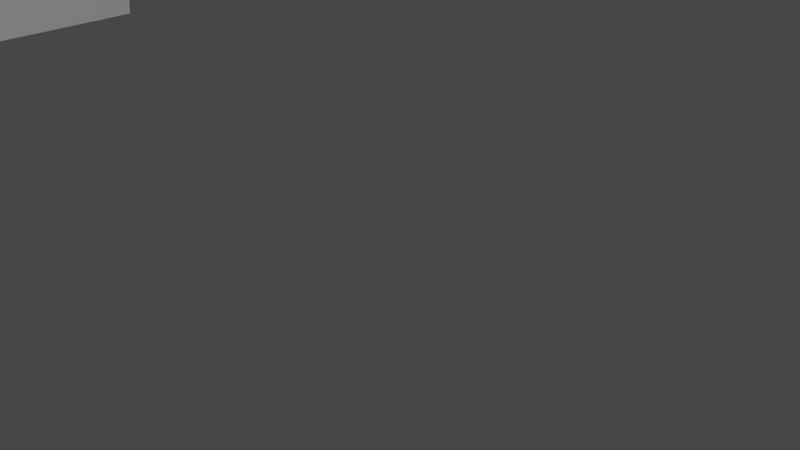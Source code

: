# Source: NLPEntrance.blend  (saved by Blender 3.0.42; exported with 4.5.12 LTS)
import bpy
from mathutils import Matrix  # noqa: F401  (used for matrix-valued properties, if any)

bpy.ops.wm.read_factory_settings(use_empty=True)
scene = bpy.context.scene
scene.name = 'Scene'

# ---- collections
col_collection = bpy.data.collections.new('Collection'); scene.collection.children.link(col_collection)

# ---- world
world_world = bpy.data.worlds.new('World'); scene.world = world_world
world_world.use_nodes = True; world_world.node_tree.nodes.clear()
_N = world_world.node_tree.nodes; _L = world_world.node_tree.links
n0 = _N.new('ShaderNodeOutputWorld'); n0.name = 'World Output'; n0.location = (300, 300)
n1 = _N.new('ShaderNodeBackground'); n1.name = 'Background'; n1.location = (10, 300)
n1.inputs[0].default_value = (0.05088, 0.05088, 0.05088, 1.0)
_L.new(n1.outputs[0], n0.inputs[0])
n0.is_active_output = True
world_world.color = (0.05088, 0.05088, 0.05088)
world_world.use_sun_shadow = False
world_world.sun_shadow_jitter_overblur = 0.0

# ---- cameras
cam_camera = bpy.data.cameras.new('Camera')
cam_camera.clip_end = 100.0
cam_camera.ortho_scale = 7.314

# ---- lights
light_light = bpy.data.lights.new('Light', 'POINT')
light_light.transmission_factor = 0.0
light_light.energy = 1000.0
light_light.shadow_soft_size = 0.1
light_light.shadow_maximum_resolution = 0.006
light_light.use_absolute_resolution = True

# ---- meshes
me_circle = bpy.data.meshes.new('Circle')
me_circle.from_pydata([(1.048e-07, 2.0, 7.134), (-1.658, 2.0, 6.971), (-3.253, 2.0, 6.487), (-4.722, 2.0, 5.701), (-6.01, 2.0, 4.848), (-7.067, 2.0, 3.819), (-7.853, 2.0, 2.62), (-8.337, 2.0, 1.296), (-8.5, 2.0, -8.284e-08), (8.5, 2.0, 3.901e-07), (8.337, 2.0, 1.296), (7.853, 2.0, 2.62), (7.067, 2.0, 3.819), (6.01, 2.0, 4.848), (4.722, 2.0, 5.701), (3.253, 2.0, 6.487), (1.658, 2.0, 6.971), (-11.33, 2.0, 1.079), (-10.67, 2.0, 2.975), (-9.606, 2.0, 4.701), (-8.169, 2.0, 6.452), (-6.418, 2.0, 7.686), (-4.421, 2.0, 8.753), (-2.254, 2.0, 9.411), (1.428e-07, 2.0, 9.633), (-11.55, 2.0, -0.01787), (11.55, 2.0, -0.01787), (11.33, 2.0, 1.079), (10.67, 2.0, 2.975), (9.606, 2.0, 4.701), (8.169, 2.0, 6.452), (6.418, 2.0, 7.686), (4.421, 2.0, 8.753), (2.254, 2.0, 9.411), (-1.658, -1.0, 6.971), (1.048e-07, -1.0, 7.134), (-3.253, -1.0, 6.487), (-4.722, -1.0, 5.701), (-6.01, -1.0, 4.848), (-7.067, -1.0, 3.819), (-7.853, -1.0, 2.62), (-8.337, -1.0, 1.296), (-8.5, -1.0, 2.593e-08), (8.337, -1.0, 1.296), (8.5, -1.0, 4.988e-07), (7.853, -1.0, 2.62), (7.067, -1.0, 3.819), (6.01, -1.0, 4.848), (4.722, -1.0, 5.701), (3.253, -1.0, 6.487), (1.658, -1.0, 6.971), (-11.33, -1.0, 1.079), (-10.67, -1.0, 2.975), (-9.606, -1.0, 4.701), (-8.169, -1.0, 6.452), (-2.254, -1.0, 9.411), (1.428e-07, -1.0, 9.633), (-6.418, -1.0, 7.686), (-4.421, -1.0, 8.753), (-11.55, -1.0, -0.01787), (11.33, -1.0, 1.079), (11.55, -1.0, -0.01787), (10.67, -1.0, 2.975), (9.606, -1.0, 4.701), (8.169, -1.0, 6.452), (6.418, -1.0, 7.686), (4.421, -1.0, 8.753), (2.254, -1.0, 9.411)], [], [(10, 27, 26, 9), (11, 28, 27, 10), (12, 29, 28, 11), (1, 23, 24, 0), (13, 30, 29, 12), (2, 22, 23, 1), (14, 31, 30, 13), (3, 21, 22, 2), (15, 32, 31, 14), (4, 20, 21, 3), (16, 33, 32, 15), (5, 19, 20, 4), (0, 24, 33, 16), (6, 18, 19, 5), (7, 17, 18, 6), (8, 25, 17, 7), (43, 44, 61, 60), (45, 43, 60, 62), (46, 45, 62, 63), (34, 35, 56, 55), (47, 46, 63, 64), (36, 34, 55, 58), (48, 47, 64, 65), (37, 36, 58, 57), (49, 48, 65, 66), (38, 37, 57, 54), (50, 49, 66, 67), (39, 38, 54, 53), (35, 50, 67, 56), (40, 39, 53, 52), (41, 40, 52, 51), (42, 41, 51, 59), (26, 27, 60, 61), (13, 12, 46, 47), (27, 28, 62, 60), (14, 13, 47, 48), (28, 29, 63, 62), (15, 14, 48, 49), (1, 0, 35, 34), (29, 30, 64, 63), (16, 15, 49, 50), (2, 1, 34, 36), (30, 31, 65, 64), (0, 16, 50, 35), (3, 2, 36, 37), (31, 32, 66, 65), (18, 17, 51, 52), (4, 3, 37, 38), (32, 33, 67, 66), (19, 18, 52, 53), (5, 4, 38, 39), (33, 24, 56, 67), (20, 19, 53, 54), (6, 5, 39, 40), (9, 26, 61, 44), (24, 23, 55, 56), (7, 6, 40, 41), (21, 20, 54, 57), (8, 7, 41, 42), (23, 22, 58, 55), (25, 8, 42, 59), (10, 9, 44, 43), (22, 21, 57, 58), (11, 10, 43, 45), (17, 25, 59, 51), (12, 11, 45, 46)])
_uv = me_circle.uv_layers.new(name='UVMap')
_uv.uv.foreach_set('vector', [0.0, 0.0, 0.0, 0.0, 0.0, 0.0, 0.0, 0.0, 0.0, 0.0, 0.0, 0.0, 0.0, 0.0, 0.0, 0.0, 0.0, 0.0, 0.0, 0.0, 0.0, 0.0, 0.0, 0.0, 0.0, 0.0, 0.0, 0.0, 0.0, 0.0, 0.0, 0.0, 0.0, 0.0, 0.0, 0.0, 0.0, 0.0, 0.0, 0.0, 0.0, 0.0, 0.0, 0.0, 0.0, 0.0, 0.0, 0.0, 0.0, 0.0, 0.0, 0.0, 0.0, 0.0, 0.0, 0.0, 0.0, 0.0, 0.0, 0.0, 0.0, 0.0, 0.0, 0.0, 0.0, 0.0, 0.0, 0.0, 0.0, 0.0, 0.0, 0.0, 0.0, 0.0, 0.0, 0.0, 0.0, 0.0, 0.0, 0.0, 0.0, 0.0, 0.0, 0.0, 0.0, 0.0, 0.0, 0.0, 0.0, 0.0, 0.0, 0.0, 0.0, 0.0, 0.0, 0.0, 0.0, 0.0, 0.0, 0.0, 0.0, 0.0, 0.0, 0.0, 0.0, 0.0, 0.0, 0.0, 0.0, 0.0, 0.0, 0.0, 0.0, 0.0, 0.0, 0.0, 0.0, 0.0, 0.0, 0.0, 0.0, 0.0, 0.0, 0.0, 0.0, 0.0, 0.0, 0.0, 0.0, 0.0, 0.0, 0.0, 0.0, 0.0, 0.0, 0.0, 0.0, 0.0, 0.0, 0.0, 0.0, 0.0, 0.0, 0.0, 0.0, 0.0, 0.0, 0.0, 0.0, 0.0, 0.0, 0.0, 0.0, 0.0, 0.0, 0.0, 0.0, 0.0, 0.0, 0.0, 0.0, 0.0, 0.0, 0.0, 0.0, 0.0, 0.0, 0.0, 0.0, 0.0, 0.0, 0.0, 0.0, 0.0, 0.0, 0.0, 0.0, 0.0, 0.0, 0.0, 0.0, 0.0, 0.0, 0.0, 0.0, 0.0, 0.0, 0.0, 0.0, 0.0, 0.0, 0.0, 0.0, 0.0, 0.0, 0.0, 0.0, 0.0, 0.0, 0.0, 0.0, 0.0, 0.0, 0.0, 0.0, 0.0, 0.0, 0.0, 0.0, 0.0, 0.0, 0.0, 0.0, 0.0, 0.0, 0.0, 0.0, 0.0, 0.0, 0.0, 0.0, 0.0, 0.0, 0.0, 0.0, 0.0, 0.0, 0.0, 0.0, 0.0, 0.0, 0.0, 0.0, 0.0, 0.0, 0.0, 0.0, 0.0, 0.0, 0.0, 0.0, 0.0, 0.0, 0.0, 0.0, 0.0, 0.0, 0.0, 0.0, 0.0, 0.0, 0.0, 0.0, 0.0, 0.0, 0.0, 0.0, 0.0, 0.0, 0.0, 0.0, 0.0, 0.0, 0.0, 0.0, 0.0, 0.0, 0.0, 0.0, 0.0, 0.0, 0.0, 0.0, 0.0, 0.0, 0.0, 0.0, 0.0, 0.0, 0.0, 0.0, 0.0, 0.0, 0.0, 0.0, 0.0, 0.0, 0.0, 0.0, 0.0, 0.0, 0.0, 0.0, 0.0, 0.0, 0.0, 0.0, 0.0, 0.0, 0.0, 0.0, 0.0, 0.0, 0.0, 0.0, 0.0, 0.0, 0.0, 0.0, 0.0, 0.0, 0.0, 0.0, 0.0, 0.0, 0.0, 0.0, 0.0, 0.0, 0.0, 0.0, 0.0, 0.0, 0.0, 0.0, 0.0, 0.0, 0.0, 0.0, 0.0, 0.0, 0.0, 0.0, 0.0, 0.0, 0.0, 0.0, 0.0, 0.0, 0.0, 0.0, 0.0, 0.0, 0.0, 0.0, 0.0, 0.0, 0.0, 0.0, 0.0, 0.0, 0.0, 0.0, 0.0, 0.0, 0.0, 0.0, 0.0, 0.0, 0.0, 0.0, 0.0, 0.0, 0.0, 0.0, 0.0, 0.0, 0.0, 0.0, 0.0, 0.0, 0.0, 0.0, 0.0, 0.0, 0.0, 0.0, 0.0, 0.0, 0.0, 0.0, 0.0, 0.0, 0.0, 0.0, 0.0, 0.0, 0.0, 0.0, 0.0, 0.0, 0.0, 0.0, 0.0, 0.0, 0.0, 0.0, 0.0, 0.0, 0.0, 0.0, 0.0, 0.0, 0.0, 0.0, 0.0, 0.0, 0.0, 0.0, 0.0, 0.0, 0.0, 0.0, 0.0, 0.0, 0.0, 0.0, 0.0, 0.0, 0.0, 0.0, 0.0, 0.0, 0.0, 0.0, 0.0, 0.0, 0.0, 0.0, 0.0, 0.0, 0.0, 0.0, 0.0, 0.0, 0.0, 0.0, 0.0, 0.0, 0.0, 0.0, 0.0, 0.0, 0.0, 0.0, 0.0, 0.0, 0.0, 0.0, 0.0, 0.0, 0.0, 0.0, 0.0, 0.0, 0.0, 0.0, 0.0, 0.0, 0.0, 0.0, 0.0, 0.0, 0.0, 0.0, 0.0, 0.0, 0.0, 0.0, 0.0, 0.0, 0.0, 0.0, 0.0, 0.0, 0.0, 0.0, 0.0, 0.0, 0.0, 0.0, 0.0, 0.0, 0.0, 0.0, 0.0, 0.0, 0.0, 0.0, 0.0, 0.0, 0.0, 0.0, 0.0, 0.0, 0.0, 0.0, 0.0, 0.0, 0.0, 0.0, 0.0, 0.0, 0.0, 0.0, 0.0, 0.0, 0.0, 0.0, 0.0, 0.0, 0.0, 0.0, 0.0, 0.0, 0.0, 0.0, 0.0, 0.0, 0.0, 0.0, 0.0, 0.0, 0.0, 0.0, 0.0, 0.0, 0.0])
me_circle.use_remesh_fix_poles = True
me_circle.use_remesh_preserve_attributes = False
me_circle.update()

# ---- objects
ob_light = bpy.data.objects.new('Light', light_light)
ob_camera = bpy.data.objects.new('Camera', cam_camera)
ob_circle = bpy.data.objects.new('Circle', me_circle)

# ---- transforms, parenting, visibility, modifiers, constraints
ob_light.location = (4.076, 1.005, 5.904)
ob_light.rotation_euler = (0.6503, 0.05522, 1.866)
ob_light.lock_rotations_4d = False
ob_light.empty_display_type = 'ARROWS'
ob_light.color = (0.0, 0.0, 0.0, 0.0)
ob_light.lineart.crease_threshold = 0.0
ob_camera.location = (7.359, -6.926, 4.958)
ob_camera.rotation_euler = (1.109, 0.0, 0.8149)
ob_camera.lock_rotations_4d = False
ob_camera.empty_display_type = 'ARROWS'
ob_camera.color = (0.0, 0.0, 0.0, 0.0)
ob_camera.display_type = 'WIRE'
ob_camera.lineart.crease_threshold = 0.0
ob_circle.location = (0.0, 0.0, 0.0)

# ---- collection membership
col_collection.objects.link(ob_light)
col_collection.objects.link(ob_camera)
col_collection.objects.link(ob_circle)

# ---- scene / render settings (as saved in the file)
scene.camera = ob_camera
scene.frame_start = 1; scene.frame_end = 250; scene.frame_set(1)
scene.render.engine = 'BLENDER_EEVEE_NEXT'
scene.cycles.sampling_pattern = 'TABULATED_SOBOL'
scene.cycles.use_light_tree = False
scene.view_settings.view_transform = 'Filmic'
bpy.context.view_layer.update()
